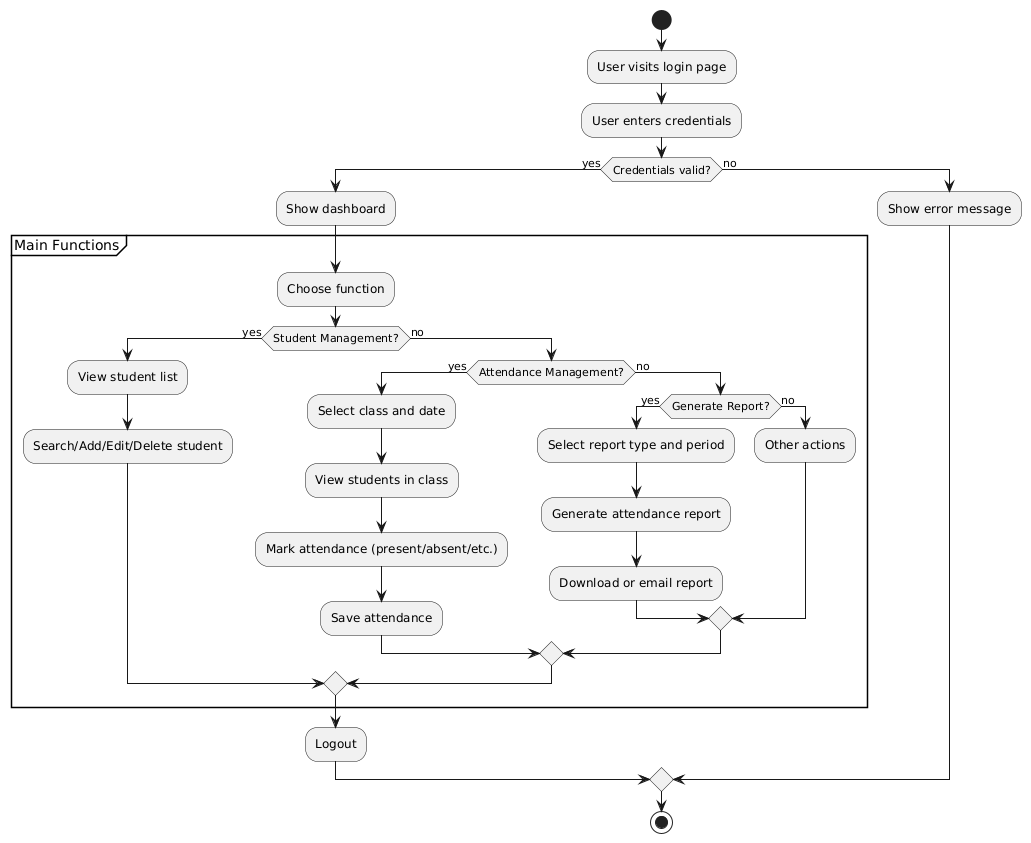

The diagram above was rendered by PlantUML. Its source (embedded in the PNG):
@startuml
start

:User visits login page;
:User enters credentials;
if (Credentials valid?) then (yes)
  :Show dashboard;
  partition "Main Functions" {
    :Choose function;
    if (Student Management?) then (yes)
      :View student list;
      :Search/Add/Edit/Delete student;
    else (no)
      if (Attendance Management?) then (yes)
        :Select class and date;
        :View students in class;
        :Mark attendance (present/absent/etc.);
        :Save attendance;
      else (no)
        if (Generate Report?) then (yes)
          :Select report type and period;
          :Generate attendance report;
          :Download or email report;
        else (no)
          :Other actions;
        endif
      endif
    endif
  }
  :Logout;
else (no)
  :Show error message;
endif

stop
@enduml